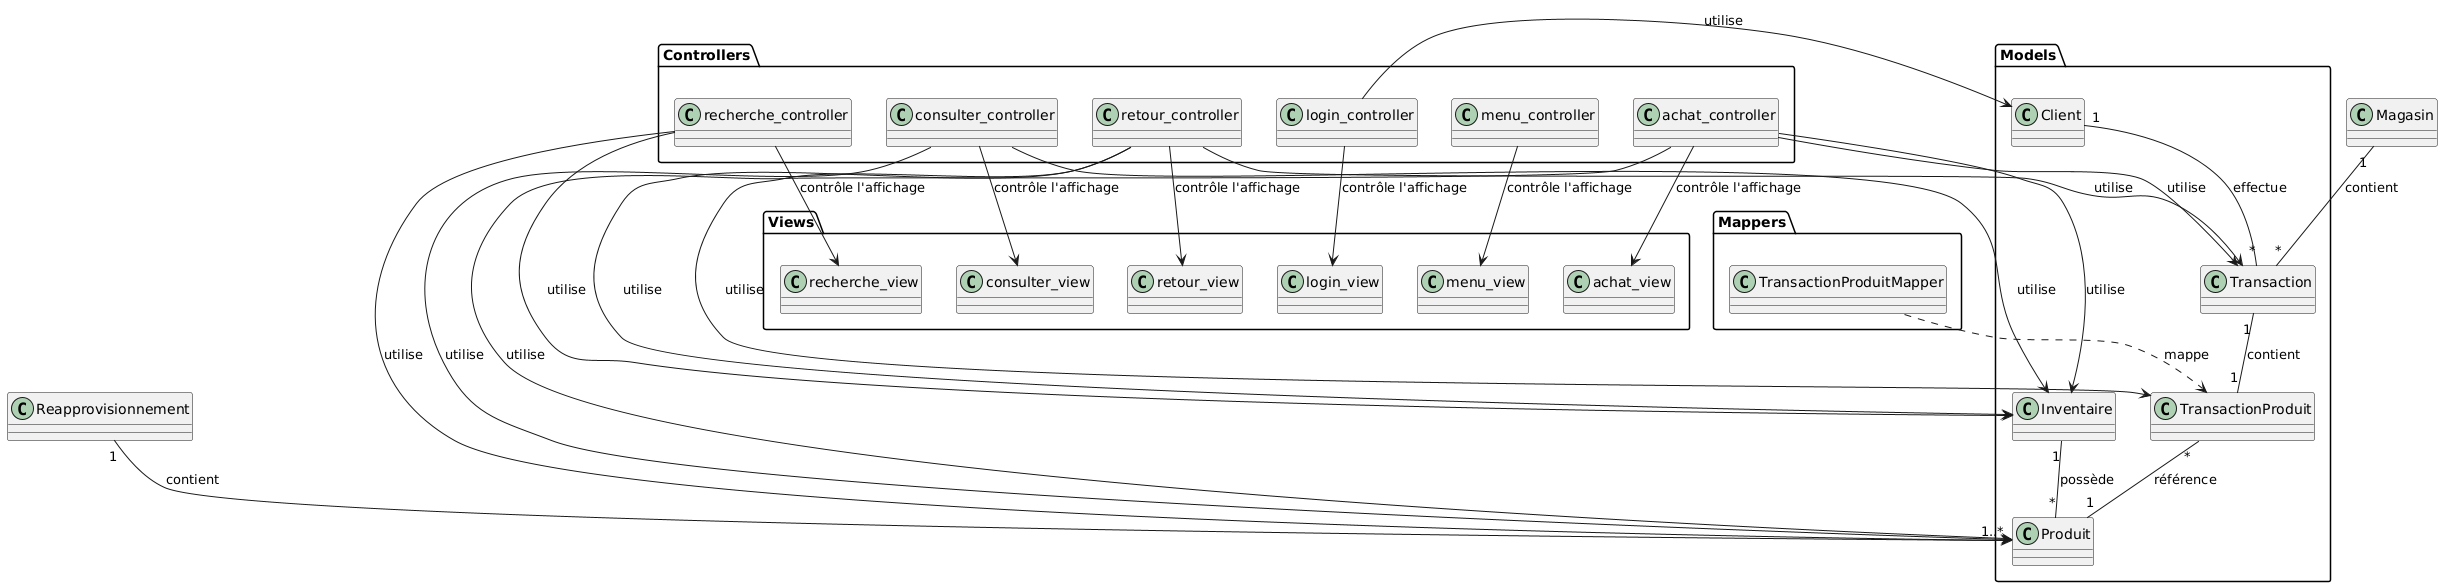

The diagram above was rendered by PlantUML. Its source (embedded in the PNG):
@startuml
package Models {
  class Produit {}
  class Client {}
  class Inventaire {}
  class Transaction {}
  class TransactionProduit { }
}

package Controllers {
  class achat_controller {}
  class consulter_controller {}
  class recherche_controller {}
  class login_controller {}
  class menu_controller {}
  class retour_controller {}
}

package Views {
  class achat_view {}
  class consulter_view {}
  class recherche_view {}
  class menu_view {}
  class retour_view {}
  class login_view {}
}

package Mappers {
  class TransactionProduitMapper {}
}

Inventaire "1" -- "*" Produit : possède
Reapprovisionnement "1" -- "1..*" Produit : contient
Magasin "1" -- "*" Transaction : contient
Client "1" -- "*" Transaction : effectue
Transaction "1" -- "1" TransactionProduit : contient
TransactionProduit "*" -- "1" Produit : référence

achat_controller --> Transaction : utilise
achat_controller --> Inventaire : utilise
achat_controller --> Produit : utilise
achat_controller --> achat_view : contrôle l'affichage

consulter_controller --> Produit : utilise
consulter_controller --> Inventaire : utilise
consulter_controller --> consulter_view : contrôle l'affichage

recherche_controller --> Produit : utilise
recherche_controller --> Inventaire : utilise
recherche_controller --> recherche_view : contrôle l'affichage

login_controller --> Client : utilise
login_controller --> login_view : contrôle l'affichage

menu_controller --> menu_view : contrôle l'affichage

retour_controller --> Inventaire : utilise
retour_controller --> Transaction : utilise
retour_controller --> TransactionProduit : utilise
retour_controller --> retour_view : contrôle l'affichage

TransactionProduitMapper ..> TransactionProduit : mappe
@enduml